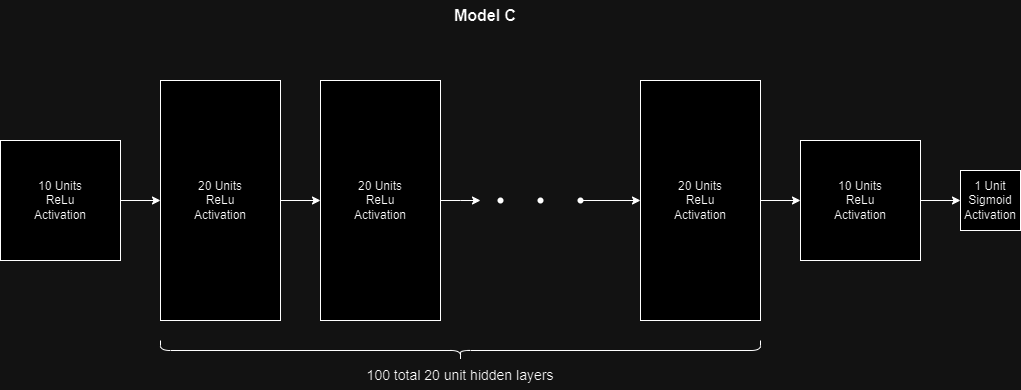

The diagram above was exported from draw.io. Its source (the exported page's mxGraphModel, read from the mxfile embedded in the PNG):
<mxGraphModel dx="1424" dy="1472" grid="1" gridSize="10" guides="1" tooltips="1" connect="1" arrows="1" fold="1" page="1" pageScale="1" pageWidth="850" pageHeight="1100" math="0" shadow="0">
  <root>
    <mxCell id="0" />
    <mxCell id="1" parent="0" />
    <mxCell id="nGDS8W-auH0Rgd-4HPV4-4" value="" style="edgeStyle=orthogonalEdgeStyle;rounded=0;orthogonalLoop=1;jettySize=auto;html=1;" edge="1" parent="1" source="nGDS8W-auH0Rgd-4HPV4-1" target="nGDS8W-auH0Rgd-4HPV4-3">
      <mxGeometry relative="1" as="geometry" />
    </mxCell>
    <mxCell id="nGDS8W-auH0Rgd-4HPV4-1" value="" style="whiteSpace=wrap;html=1;aspect=fixed;" vertex="1" parent="1">
      <mxGeometry x="40" y="400" width="120" height="120" as="geometry" />
    </mxCell>
    <mxCell id="nGDS8W-auH0Rgd-4HPV4-6" value="" style="edgeStyle=orthogonalEdgeStyle;rounded=0;orthogonalLoop=1;jettySize=auto;html=1;" edge="1" parent="1" source="nGDS8W-auH0Rgd-4HPV4-3" target="nGDS8W-auH0Rgd-4HPV4-5">
      <mxGeometry relative="1" as="geometry" />
    </mxCell>
    <mxCell id="nGDS8W-auH0Rgd-4HPV4-3" value="" style="rounded=0;whiteSpace=wrap;html=1;" vertex="1" parent="1">
      <mxGeometry x="200" y="340" width="120" height="240" as="geometry" />
    </mxCell>
    <mxCell id="nGDS8W-auH0Rgd-4HPV4-12" style="edgeStyle=orthogonalEdgeStyle;rounded=0;orthogonalLoop=1;jettySize=auto;html=1;" edge="1" parent="1" source="nGDS8W-auH0Rgd-4HPV4-5">
      <mxGeometry relative="1" as="geometry">
        <mxPoint x="520" y="460" as="targetPoint" />
      </mxGeometry>
    </mxCell>
    <mxCell id="nGDS8W-auH0Rgd-4HPV4-5" value="" style="rounded=0;whiteSpace=wrap;html=1;" vertex="1" parent="1">
      <mxGeometry x="360" y="340" width="120" height="240" as="geometry" />
    </mxCell>
    <mxCell id="nGDS8W-auH0Rgd-4HPV4-17" value="" style="edgeStyle=orthogonalEdgeStyle;rounded=0;orthogonalLoop=1;jettySize=auto;html=1;" edge="1" parent="1" source="nGDS8W-auH0Rgd-4HPV4-7" target="nGDS8W-auH0Rgd-4HPV4-10">
      <mxGeometry relative="1" as="geometry" />
    </mxCell>
    <mxCell id="nGDS8W-auH0Rgd-4HPV4-7" value="" style="rounded=0;whiteSpace=wrap;html=1;" vertex="1" parent="1">
      <mxGeometry x="680" y="340" width="120" height="240" as="geometry" />
    </mxCell>
    <mxCell id="nGDS8W-auH0Rgd-4HPV4-9" value="" style="shape=curlyBracket;whiteSpace=wrap;html=1;rounded=1;labelPosition=left;verticalLabelPosition=middle;align=right;verticalAlign=middle;direction=north;" vertex="1" parent="1">
      <mxGeometry x="200" y="600" width="600" height="20" as="geometry" />
    </mxCell>
    <mxCell id="nGDS8W-auH0Rgd-4HPV4-19" value="" style="edgeStyle=orthogonalEdgeStyle;rounded=0;orthogonalLoop=1;jettySize=auto;html=1;" edge="1" parent="1" source="nGDS8W-auH0Rgd-4HPV4-10" target="nGDS8W-auH0Rgd-4HPV4-18">
      <mxGeometry relative="1" as="geometry" />
    </mxCell>
    <mxCell id="nGDS8W-auH0Rgd-4HPV4-10" value="" style="whiteSpace=wrap;html=1;aspect=fixed;" vertex="1" parent="1">
      <mxGeometry x="840" y="400" width="120" height="120" as="geometry" />
    </mxCell>
    <mxCell id="nGDS8W-auH0Rgd-4HPV4-13" value="" style="shape=waypoint;sketch=0;fillStyle=solid;size=6;pointerEvents=1;points=[];fillColor=none;resizable=0;rotatable=0;perimeter=centerPerimeter;snapToPoint=1;" vertex="1" parent="1">
      <mxGeometry x="530" y="450" width="20" height="20" as="geometry" />
    </mxCell>
    <mxCell id="nGDS8W-auH0Rgd-4HPV4-14" value="" style="shape=waypoint;sketch=0;fillStyle=solid;size=6;pointerEvents=1;points=[];fillColor=none;resizable=0;rotatable=0;perimeter=centerPerimeter;snapToPoint=1;" vertex="1" parent="1">
      <mxGeometry x="570" y="450" width="20" height="20" as="geometry" />
    </mxCell>
    <mxCell id="nGDS8W-auH0Rgd-4HPV4-16" style="edgeStyle=orthogonalEdgeStyle;rounded=0;orthogonalLoop=1;jettySize=auto;html=1;entryX=0;entryY=0.5;entryDx=0;entryDy=0;" edge="1" parent="1" source="nGDS8W-auH0Rgd-4HPV4-15" target="nGDS8W-auH0Rgd-4HPV4-7">
      <mxGeometry relative="1" as="geometry" />
    </mxCell>
    <mxCell id="nGDS8W-auH0Rgd-4HPV4-15" value="" style="shape=waypoint;sketch=0;fillStyle=solid;size=6;pointerEvents=1;points=[];fillColor=none;resizable=0;rotatable=0;perimeter=centerPerimeter;snapToPoint=1;" vertex="1" parent="1">
      <mxGeometry x="610" y="450" width="20" height="20" as="geometry" />
    </mxCell>
    <mxCell id="nGDS8W-auH0Rgd-4HPV4-18" value="" style="whiteSpace=wrap;html=1;aspect=fixed;" vertex="1" parent="1">
      <mxGeometry x="1000" y="430" width="60" height="60" as="geometry" />
    </mxCell>
    <mxCell id="nGDS8W-auH0Rgd-4HPV4-20" value="10 Units&lt;div&gt;ReLu Activation&lt;/div&gt;" style="text;strokeColor=none;align=center;fillColor=none;html=1;verticalAlign=middle;whiteSpace=wrap;rounded=0;" vertex="1" parent="1">
      <mxGeometry x="70" y="445" width="60" height="30" as="geometry" />
    </mxCell>
    <mxCell id="nGDS8W-auH0Rgd-4HPV4-21" value="20 Units&lt;div&gt;ReLu Activation&lt;/div&gt;" style="text;strokeColor=none;align=center;fillColor=none;html=1;verticalAlign=middle;whiteSpace=wrap;rounded=0;" vertex="1" parent="1">
      <mxGeometry x="230" y="445" width="60" height="30" as="geometry" />
    </mxCell>
    <mxCell id="nGDS8W-auH0Rgd-4HPV4-23" value="20 Units&lt;div&gt;ReLu Activation&lt;/div&gt;" style="text;strokeColor=none;align=center;fillColor=none;html=1;verticalAlign=middle;whiteSpace=wrap;rounded=0;" vertex="1" parent="1">
      <mxGeometry x="390" y="445" width="60" height="30" as="geometry" />
    </mxCell>
    <mxCell id="nGDS8W-auH0Rgd-4HPV4-24" value="20 Units&lt;div&gt;ReLu Activation&lt;/div&gt;" style="text;strokeColor=none;align=center;fillColor=none;html=1;verticalAlign=middle;whiteSpace=wrap;rounded=0;" vertex="1" parent="1">
      <mxGeometry x="710" y="445" width="60" height="30" as="geometry" />
    </mxCell>
    <mxCell id="nGDS8W-auH0Rgd-4HPV4-25" value="10 Units&lt;div&gt;ReLu Activation&lt;/div&gt;" style="text;strokeColor=none;align=center;fillColor=none;html=1;verticalAlign=middle;whiteSpace=wrap;rounded=0;" vertex="1" parent="1">
      <mxGeometry x="870" y="445" width="60" height="30" as="geometry" />
    </mxCell>
    <mxCell id="nGDS8W-auH0Rgd-4HPV4-26" value="1 Unit&lt;div&gt;Sigmoid Activation&lt;/div&gt;" style="text;strokeColor=none;align=center;fillColor=none;html=1;verticalAlign=middle;whiteSpace=wrap;rounded=0;" vertex="1" parent="1">
      <mxGeometry x="1000" y="445" width="60" height="30" as="geometry" />
    </mxCell>
    <mxCell id="nGDS8W-auH0Rgd-4HPV4-27" value="&lt;font style=&quot;font-size: 14px;&quot;&gt;100 total 20 unit hidden layers&lt;/font&gt;" style="text;strokeColor=none;align=center;fillColor=none;html=1;verticalAlign=middle;whiteSpace=wrap;rounded=0;" vertex="1" parent="1">
      <mxGeometry x="385" y="620" width="230" height="30" as="geometry" />
    </mxCell>
    <mxCell id="nGDS8W-auH0Rgd-4HPV4-29" value="&lt;font size=&quot;3&quot;&gt;&lt;b&gt;Model C&lt;/b&gt;&lt;/font&gt;" style="text;strokeColor=none;align=center;fillColor=none;html=1;verticalAlign=middle;whiteSpace=wrap;rounded=0;" vertex="1" parent="1">
      <mxGeometry x="480" y="260" width="90" height="30" as="geometry" />
    </mxCell>
  </root>
</mxGraphModel>